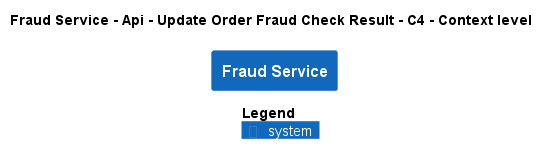

The diagram above was rendered by PlantUML. Its source (embedded in the PNG):
@startuml
!pragma layout smetana
!include ..\..\..\..\..\..\..\.c4s\C4_Context.puml

AddElementTag("c4interflow:lifecycle:new", $bgColor=green, $fontColor=#ffffff, $borderColor=green, $shadowing="False")
AddElementTag("c4interflow:lifecycle:changed", $bgColor=orange, $fontColor=#ffffff, $borderColor=orange, $shadowing="False")
AddElementTag("c4interflow:lifecycle:removed", $bgColor=red, $fontColor=#ffffff, $borderColor=red, $shadowing="False")

AddRelTag("c4interflow:lifecycle:new", $textColor=green, $lineColor=green)
AddRelTag("c4interflow:lifecycle:changed", $textColor=orange, $lineColor=orange)
AddRelTag("c4interflow:lifecycle:removed", $textColor=red, $lineColor=red)

SHOW_PERSON_PORTRAIT()
LAYOUT_TOP_DOWN()

skinparam linetype polyline

title Fraud Service - Api - Update Order Fraud Check Result - C4 - Context level

System(ECommercePlatform.SoftwareSystems.FraudService, "Fraud Service", "")



SHOW_LEGEND()
@enduml